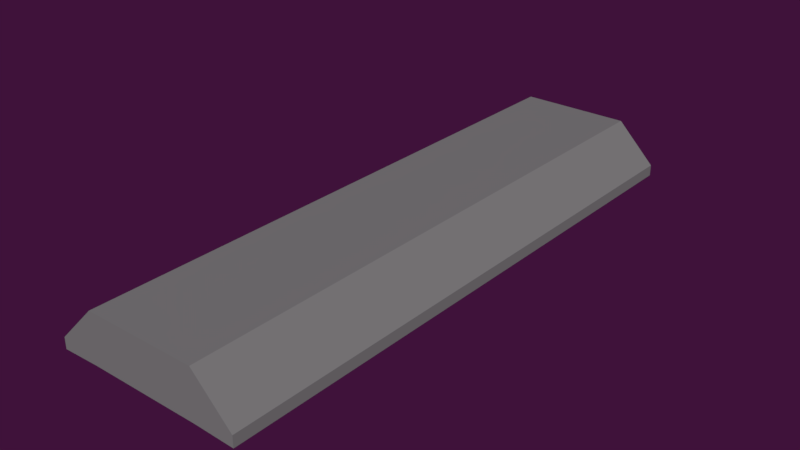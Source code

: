 # Source: lamp3.blend  (saved by Blender 2.78.0; exported with 4.5.12 LTS)
import bpy
from mathutils import Matrix  # noqa: F401  (used for matrix-valued properties, if any)

bpy.ops.wm.read_factory_settings(use_empty=True)
scene = bpy.context.scene
scene.name = 'Scene'

# ---- collections
col_collection_1 = bpy.data.collections.new('Collection 1'); scene.collection.children.link(col_collection_1)

# ---- materials (node trees are filled in below, after node groups)
mat_shell = bpy.data.materials.new('Shell')
mat_shell.alpha_threshold = 0.0
mat_shell.use_transparent_shadow = False
mat_shell.diffuse_color = (0.214, 0.214, 0.214, 1.0)
mat_shell.roughness = 0.5
mat_inner = bpy.data.materials.new('Inner')
mat_inner.alpha_threshold = 0.0
mat_inner.use_transparent_shadow = False
mat_inner.diffuse_color = (0.788, 0.8, 0.7761, 1.0)
mat_inner.roughness = 0.5
mat_inner.specular_intensity = 0.9457

# ---- material node trees

# ---- world
world_world = bpy.data.worlds.new('World'); scene.world = world_world
world_world.color = (0.04971, 0.006049, 0.04231)
world_world.use_sun_shadow = False
world_world.sun_shadow_jitter_overblur = 0.0
world_world.cycles.sampling_method = 'MANUAL'
world_world.light_settings.ao_factor = 0.3

# ---- meshes
me_cube = bpy.data.meshes.new('Cube')
me_cube.from_pydata([(-0.5, 0.1, 0.03), (-0.5, 0.1, 0.05), (0.5, 0.17, -0.04), (0.5, 0.17, -0.02), (0.52, 0.1, 0.03), (0.52, 0.1, 0.05), (0.52, 0.17, -0.04), (0.52, 0.17, -0.02), (0.5, 0.1, -0.03772), (0.52, 0.1, -0.03772), (-0.1, 0.1, 0.03), (-0.3, 0.1, 0.03), (-0.3, 0.1, 0.05), (-0.1, 0.1, 0.05), (0.3, 0.17, -0.04), (0.1, 0.17, -0.04), (0.3, 0.17, -0.02), (0.5, 0.1, 0.03), (0.5, 0.1, 0.05), (-0.5, 0.17, -0.04), (-0.5, 0.17, -0.02), (-0.52, 0.1, 0.03), (-0.52, 0.1, 0.05), (-0.52, 0.17, -0.04), (-0.52, 0.17, -0.02), (-0.5, 0.1, -0.03772), (-0.52, 0.1, -0.03772), (0.1, 0.1, 0.03), (0.3, 0.1, 0.03), (0.3, 0.1, 0.05), (0.1, 0.1, 0.05), (-0.3, 0.17, -0.04), (-0.1, 0.17, -0.04), (0.1, 0.17, -0.02), (-0.1, 0.17, -0.02), (-0.3, 0.17, -0.02), (-0.5, 0.0, 0.03), (0.5, 0.0, 0.05), (0.5, -0.1, 0.03), (0.5, -0.1, 0.05), (-0.5, -0.17, -0.04), (-0.5, -0.17, -0.02), (0.52, 0.0, 0.03), (0.52, 0.0, 0.05), (0.52, -0.1, 0.03), (0.52, -0.1, 0.05), (0.52, -0.17, -0.04), (0.52, -0.17, -0.02), (0.5, 0.0, -0.03772), (0.5, -0.1, -0.03772), (0.52, 0.0, -0.03772), (0.52, -0.1, -0.03772), (0.3, -0.1, 0.03), (0.1, -0.1, 0.03), (0.1, -0.1, 0.05), (0.3, -0.1, 0.05), (-0.1, 0.0, 0.05), (-0.1, -0.17, -0.04), (-0.3, -0.17, -0.02), (0.5, 0.0, 0.03), (-0.5, 0.0, 0.05), (-0.5, -0.1, 0.03), (-0.5, -0.1, 0.05), (0.5, -0.17, -0.04), (0.5, -0.17, -0.02), (-0.52, 0.0, 0.03), (-0.52, 0.0, 0.05), (-0.52, -0.1, 0.03), (-0.52, -0.1, 0.05), (-0.52, -0.17, -0.04), (-0.52, -0.17, -0.02), (-0.5, 0.0, -0.03772), (-0.5, -0.1, -0.03772), (-0.52, 0.0, -0.03772), (-0.52, -0.1, -0.03772), (-0.3, -0.1, 0.03), (-0.1, -0.1, 0.03), (-0.1, -0.1, 0.05), (-0.3, -0.1, 0.05), (0.3, 0.0, 0.03), (0.1, 0.0, 0.03), (-0.1, 0.0, 0.03), (-0.3, 0.0, 0.03), (-0.3, 0.0, 0.05), (0.1, 0.0, 0.05), (0.3, 0.0, 0.05), (-0.3, -0.17, -0.04), (0.1, -0.17, -0.04), (0.3, -0.17, -0.04), (0.3, -0.17, -0.02), (0.1, -0.17, -0.02), (-0.1, -0.17, -0.02)], [], [(36, 60, 1, 0), (3, 18, 5, 7), (18, 37, 43, 5), (12, 1, 60, 83), (14, 16, 3, 2), (11, 0, 19, 31), (29, 18, 3, 16), (0, 1, 20, 19), (5, 4, 6, 7), (4, 5, 43, 42), (2, 3, 7, 6), (4, 42, 50, 9), (4, 9, 6), (48, 8, 9, 50), (59, 17, 8, 48), (6, 9, 8, 2), (17, 2, 8), (1, 12, 35, 20), (12, 13, 34, 35), (13, 30, 33, 34), (30, 29, 16, 33), (17, 28, 14, 2), (28, 27, 15, 14), (27, 10, 32, 15), (10, 11, 31, 32), (32, 34, 33, 15), (15, 33, 16, 14), (18, 29, 85, 37), (30, 13, 56, 84), (13, 12, 83, 56), (0, 11, 82, 36), (11, 10, 81, 82), (10, 27, 80, 81), (59, 17, 18, 37), (20, 24, 22, 1), (1, 22, 66, 60), (31, 19, 20, 35), (17, 2, 3, 18), (22, 24, 23, 21), (21, 65, 66, 22), (19, 23, 24, 20), (21, 26, 73, 65), (21, 23, 26), (71, 73, 26, 25), (36, 71, 25, 0), (23, 19, 25, 26), (0, 25, 19), (32, 31, 35, 34), (30, 84, 85, 29), (17, 59, 79, 28), (28, 79, 80, 27), (36, 61, 62, 60), (64, 47, 45, 39), (39, 45, 43, 37), (52, 79, 59, 38), (75, 86, 40, 61), (55, 89, 64, 39), (61, 40, 41, 62), (45, 47, 46, 44), (44, 42, 43, 45), (63, 46, 47, 64), (37, 43, 42, 59), (44, 51, 50, 42), (44, 46, 51), (48, 50, 51, 49), (42, 50, 48, 59), (59, 48, 49, 38), (46, 63, 49, 51), (38, 49, 63), (62, 41, 58, 78), (78, 58, 91, 77), (77, 91, 90, 54), (54, 90, 89, 55), (38, 63, 88, 52), (52, 88, 87, 53), (53, 87, 57, 76), (76, 57, 86, 75), (40, 86, 58, 41), (86, 57, 91, 58), (57, 87, 90, 91), (39, 37, 85, 55), (55, 85, 84, 54), (54, 84, 56, 77), (77, 56, 83, 78), (61, 36, 82, 75), (76, 81, 80, 53), (53, 80, 79, 52), (59, 37, 39, 38), (41, 62, 68, 70), (62, 60, 66, 68), (38, 39, 64, 63), (68, 67, 69, 70), (67, 68, 66, 65), (40, 41, 70, 69), (60, 36, 65, 66), (67, 65, 73, 74), (67, 74, 69), (71, 72, 74, 73), (65, 36, 71, 73), (36, 61, 72, 71), (69, 74, 72, 40), (61, 40, 72), (63, 64, 89, 88), (88, 89, 90, 87), (62, 78, 83, 60), (76, 75, 82, 81)])
me_cube.polygons.foreach_set('material_index', [0, 0, 0, 0, 0, 1, 0, 0, 0, 0, 0, 0, 0, 0, 1, 0, 1, 0, 0, 0, 0, 1, 1, 1, 1, 0, 0, 0, 0, 0, 1, 1, 1, 0, 0, 0, 0, 0, 0, 0, 0, 0, 0, 0, 1, 0, 1, 0, 0, 1, 1, 0, 0, 0, 1, 1, 0, 0, 0, 0, 0, 0, 0, 0, 0, 0, 1, 0, 1, 0, 0, 0, 0, 1, 1, 1, 1, 0, 0, 0, 0, 0, 0, 0, 1, 1, 1, 0, 0, 0, 0, 0, 0, 0, 0, 0, 0, 0, 0, 1, 0, 1, 0, 0, 0, 1])
_uv = me_cube.uv_layers.new(name='UVMap')
_uv.uv.foreach_set('vector', [0.0, 0.0, 1.0, 0.0, 1.0, 1.0, 0.0, 1.0, 0.0, 0.0, 1.0, 0.0, 1.0, 1.0, 0.0, 1.0, 0.0, 0.0, 1.0, 0.0, 1.0, 1.0, 0.0, 1.0, 0.0, 0.0, 1.0, 0.0, 1.0, 1.0, 0.0, 1.0, 0.0, 0.0, 1.0, 0.0, 1.0, 1.0, 0.0, 1.0, 0.0, 0.0, 1.0, 0.0, 1.0, 1.0, 0.0, 1.0, 0.0, 0.0, 1.0, 0.0, 1.0, 1.0, 0.0, 1.0, 0.0, 0.0, 1.0, 0.0, 1.0, 1.0, 0.0, 1.0, 0.0, 0.0, 1.0, 0.0, 1.0, 1.0, 0.0, 1.0, 0.0, 0.0, 1.0, 0.0, 1.0, 1.0, 0.0, 1.0, 0.0, 0.0, 1.0, 0.0, 1.0, 1.0, 0.0, 1.0, 0.0, 0.0, 1.0, 0.0, 1.0, 1.0, 0.0, 1.0, 0.0, 0.0, 1.0, 0.0, 1.0, 1.0, 0.0, 0.0, 1.0, 0.0, 1.0, 1.0, 0.0, 1.0, 0.0, 0.0, 1.0, 0.0, 1.0, 1.0, 0.0, 1.0, 0.0, 0.0, 1.0, 0.0, 1.0, 1.0, 0.0, 1.0, 0.0, 0.0, 1.0, 0.0, 1.0, 1.0, 0.0, 0.0, 1.0, 0.0, 1.0, 1.0, 0.0, 1.0, 0.0, 0.0, 1.0, 0.0, 1.0, 1.0, 0.0, 1.0, 0.0, 0.0, 1.0, 0.0, 1.0, 1.0, 0.0, 1.0, 0.0, 0.0, 1.0, 0.0, 1.0, 1.0, 0.0, 1.0, 0.0, 0.0, 1.0, 0.0, 1.0, 1.0, 0.0, 1.0, 0.0, 0.0, 1.0, 0.0, 1.0, 1.0, 0.0, 1.0, 0.0, 0.0, 1.0, 0.0, 1.0, 1.0, 0.0, 1.0, 0.0, 0.0, 1.0, 0.0, 1.0, 1.0, 0.0, 1.0, 0.0, 0.0, 1.0, 0.0, 1.0, 1.0, 0.0, 1.0, 0.0, 0.0, 1.0, 0.0, 1.0, 1.0, 0.0, 1.0, 0.0, 0.0, 1.0, 0.0, 1.0, 1.0, 0.0, 1.0, 0.0, 0.0, 1.0, 0.0, 1.0, 1.0, 0.0, 1.0, 0.0, 0.0, 1.0, 0.0, 1.0, 1.0, 0.0, 1.0, 0.0, 0.0, 1.0, 0.0, 1.0, 1.0, 0.0, 1.0, 0.0, 0.0, 1.0, 0.0, 1.0, 1.0, 0.0, 1.0, 0.0, 0.0, 1.0, 0.0, 1.0, 1.0, 0.0, 1.0, 0.0, 0.0, 0.0, 1.0, 1.0, 1.0, 1.0, 0.0, 0.0, 0.0, 0.0, 1.0, 1.0, 1.0, 1.0, 0.0, 0.0, 0.0, 0.0, 1.0, 1.0, 1.0, 1.0, 0.0, 0.0, 0.0, 0.0, 1.0, 1.0, 1.0, 1.0, 0.0, 0.0, 0.0, 0.0, 1.0, 1.0, 1.0, 1.0, 0.0, 0.0, 0.0, 0.0, 1.0, 1.0, 1.0, 1.0, 0.0, 0.0, 0.0, 0.0, 1.0, 1.0, 1.0, 1.0, 0.0, 0.0, 0.0, 0.0, 1.0, 1.0, 1.0, 1.0, 0.0, 0.0, 0.0, 0.0, 1.0, 1.0, 1.0, 1.0, 0.0, 0.0, 0.0, 1.0, 1.0, 1.0, 0.0, 0.0, 0.0, 0.0, 1.0, 1.0, 1.0, 1.0, 0.0, 0.0, 0.0, 0.0, 1.0, 1.0, 1.0, 1.0, 0.0, 0.0, 0.0, 0.0, 1.0, 1.0, 1.0, 1.0, 0.0, 0.0, 0.0, 1.0, 1.0, 1.0, 0.0, 0.0, 0.0, 0.0, 1.0, 1.0, 1.0, 1.0, 0.0, 0.0, 0.0, 0.0, 1.0, 1.0, 1.0, 1.0, 0.0, 0.0, 0.0, 0.0, 1.0, 1.0, 1.0, 1.0, 0.0, 0.0, 0.0, 0.0, 1.0, 1.0, 1.0, 1.0, 0.0, 0.0, 0.0, 0.0, 1.0, 1.0, 1.0, 1.0, 0.0, 0.0, 0.0, 0.0, 1.0, 1.0, 1.0, 1.0, 0.0, 0.0, 0.0, 0.0, 1.0, 1.0, 1.0, 1.0, 0.0, 0.0, 0.0, 0.0, 1.0, 1.0, 1.0, 1.0, 0.0, 0.0, 0.0, 0.0, 1.0, 1.0, 1.0, 1.0, 0.0, 0.0, 0.0, 0.0, 1.0, 1.0, 1.0, 1.0, 0.0, 0.0, 0.0, 0.0, 1.0, 1.0, 1.0, 1.0, 0.0, 0.0, 0.0, 0.0, 1.0, 1.0, 1.0, 1.0, 0.0, 0.0, 0.0, 0.0, 1.0, 1.0, 1.0, 1.0, 0.0, 0.0, 0.0, 0.0, 1.0, 1.0, 1.0, 1.0, 0.0, 0.0, 0.0, 0.0, 1.0, 1.0, 1.0, 1.0, 0.0, 0.0, 0.0, 0.0, 1.0, 1.0, 1.0, 1.0, 0.0, 0.0, 0.0, 1.0, 1.0, 1.0, 0.0, 0.0, 0.0, 0.0, 1.0, 1.0, 1.0, 1.0, 0.0, 0.0, 0.0, 0.0, 1.0, 1.0, 1.0, 1.0, 0.0, 0.0, 0.0, 0.0, 1.0, 1.0, 1.0, 1.0, 0.0, 0.0, 0.0, 0.0, 1.0, 1.0, 1.0, 1.0, 0.0, 0.0, 0.0, 1.0, 1.0, 1.0, 0.0, 0.0, 0.0, 0.0, 1.0, 1.0, 1.0, 1.0, 0.0, 0.0, 0.0, 0.0, 1.0, 1.0, 1.0, 1.0, 0.0, 0.0, 0.0, 0.0, 1.0, 1.0, 1.0, 1.0, 0.0, 0.0, 0.0, 0.0, 1.0, 1.0, 1.0, 1.0, 0.0, 0.0, 0.0, 0.0, 1.0, 1.0, 1.0, 1.0, 0.0, 0.0, 0.0, 0.0, 1.0, 1.0, 1.0, 1.0, 0.0, 0.0, 0.0, 0.0, 1.0, 1.0, 1.0, 1.0, 0.0, 0.0, 0.0, 0.0, 1.0, 1.0, 1.0, 1.0, 0.0, 0.0, 0.0, 0.0, 1.0, 1.0, 1.0, 1.0, 0.0, 0.0, 0.0, 0.0, 1.0, 1.0, 1.0, 1.0, 0.0, 0.0, 0.0, 0.0, 1.0, 1.0, 1.0, 1.0, 0.0, 0.0, 0.0, 0.0, 1.0, 1.0, 1.0, 1.0, 0.0, 0.0, 0.0, 0.0, 1.0, 1.0, 1.0, 1.0, 0.0, 0.0, 0.0, 0.0, 1.0, 1.0, 1.0, 1.0, 0.0, 0.0, 0.0, 0.0, 1.0, 1.0, 1.0, 1.0, 0.0, 0.0, 0.0, 0.0, 1.0, 1.0, 1.0, 1.0, 0.0, 0.0, 0.0, 0.0, 1.0, 1.0, 1.0, 1.0, 0.0, 0.0, 0.0, 0.0, 1.0, 1.0, 1.0, 1.0, 0.0, 0.0, 0.0, 1.0, 0.0, 1.0, 1.0, 0.0, 1.0, 0.0, 0.0, 1.0, 0.0, 1.0, 1.0, 0.0, 1.0, 0.0, 0.0, 1.0, 0.0, 1.0, 1.0, 0.0, 1.0, 0.0, 0.0, 1.0, 0.0, 1.0, 1.0, 0.0, 1.0, 0.0, 0.0, 1.0, 0.0, 1.0, 1.0, 0.0, 1.0, 0.0, 0.0, 1.0, 0.0, 1.0, 1.0, 0.0, 1.0, 0.0, 0.0, 1.0, 0.0, 1.0, 1.0, 0.0, 1.0, 0.0, 0.0, 1.0, 0.0, 1.0, 1.0, 0.0, 1.0, 0.0, 0.0, 1.0, 0.0, 1.0, 1.0, 0.0, 1.0, 0.0, 0.0, 1.0, 0.0, 1.0, 1.0, 0.0, 0.0, 1.0, 0.0, 1.0, 1.0, 0.0, 1.0, 0.0, 0.0, 1.0, 0.0, 1.0, 1.0, 0.0, 1.0, 0.0, 0.0, 1.0, 0.0, 1.0, 1.0, 0.0, 1.0, 0.0, 0.0, 1.0, 0.0, 1.0, 1.0, 0.0, 1.0, 0.0, 0.0, 1.0, 0.0, 1.0, 1.0, 0.0, 0.0, 1.0, 0.0, 1.0, 1.0, 0.0, 1.0, 0.0, 0.0, 1.0, 0.0, 1.0, 1.0, 0.0, 1.0, 0.0, 0.0, 1.0, 0.0, 1.0, 1.0, 0.0, 1.0, 0.0, 0.0, 1.0, 0.0, 1.0, 1.0, 0.0, 1.0])
me_cube.materials.append(mat_shell)
me_cube.materials.append(mat_inner)
me_cube.use_remesh_preserve_volume = False
me_cube.use_remesh_preserve_attributes = False
me_cube.use_mirror_vertex_groups = False
me_cube.update()

# ---- objects
ob_cube = bpy.data.objects.new('Cube', me_cube)

# ---- transforms, parenting, visibility, modifiers, constraints
ob_cube.location = (0.0, 0.0, 0.0)
ob_cube.rotation_euler = (0.0, -0.0, -1.571)
ob_cube.lineart.crease_threshold = 0.0

# ---- collection membership
col_collection_1.objects.link(ob_cube)

# ---- scene / render settings (as saved in the file)
scene.frame_start = 1; scene.frame_end = 250; scene.frame_set(1)
scene.render.engine = 'BLENDER_EEVEE_NEXT'
scene.render.resolution_percentage = 50
scene.render.dither_intensity = 0.0
scene.cycles.use_denoising = False
scene.cycles.samples = 128
scene.cycles.sampling_pattern = 'TABULATED_SOBOL'
scene.cycles.light_sampling_threshold = 0.0
scene.cycles.use_adaptive_sampling = False
scene.cycles.use_light_tree = False
scene.cycles.blur_glossy = 0.0
scene.cycles.sample_clamp_indirect = 0.0
scene.view_settings.view_transform = 'Standard'
bpy.context.view_layer.update()

# ---- added for rendering (the .blend has no active camera and no usable light): camera, sun
cam_auto = bpy.data.cameras.new('AutoCamera')
cam_auto.lens = 50.0
cam_auto.sensor_width = 36.0
cam_auto.clip_end = 1000.0
ob_auto_camera = bpy.data.objects.new('AutoCamera', cam_auto)
scene.collection.objects.link(ob_auto_camera)
ob_auto_camera.location = (1.01577, -1.21892, 0.817615)
ob_auto_camera.rotation_euler = (1.09748, -7.21219e-08, 0.694738)
scene.camera = ob_auto_camera
light_auto_sun = bpy.data.lights.new('AutoSun', 'SUN')
light_auto_sun.energy = 3.0
light_auto_sun.angle = 0.0523599
ob_auto_sun = bpy.data.objects.new('AutoSun', light_auto_sun)
scene.collection.objects.link(ob_auto_sun)
ob_auto_sun.rotation_euler = (0.872665, 0.174533, 0.523599)
bpy.context.view_layer.update()
